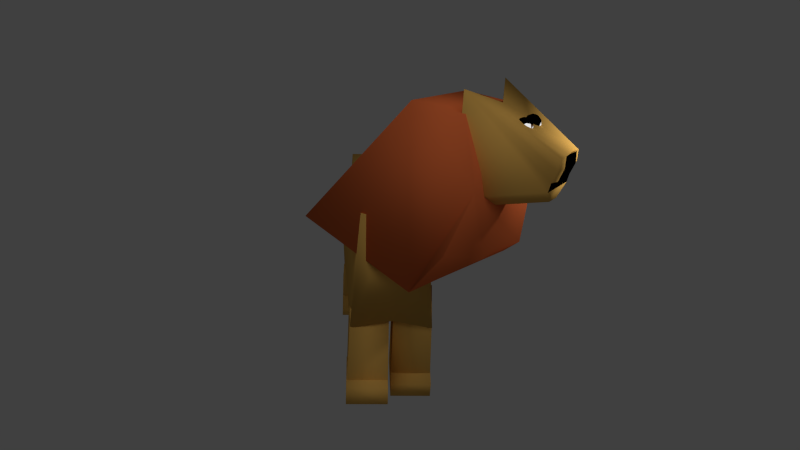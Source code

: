 # Source: liontestNew.blend  (saved by Blender 2.75.0; exported with 4.5.12 LTS)
import bpy
from mathutils import Matrix  # noqa: F401  (used for matrix-valued properties, if any)

bpy.ops.wm.read_factory_settings(use_empty=True)
scene = bpy.context.scene
scene.name = 'Scene'

# ---- collections
col_collection_1 = bpy.data.collections.new('Collection 1'); scene.collection.children.link(col_collection_1)

# ---- materials (node trees are filled in below, after node groups)
mat_material = bpy.data.materials.new('Material')
mat_material.alpha_threshold = 0.0
mat_material.roughness = 0.5
mat_material_001 = bpy.data.materials.new('Material.001')
mat_material_001.alpha_threshold = 0.0
mat_material_001.roughness = 0.5
mat_material_002 = bpy.data.materials.new('Material.002')
mat_material_002.alpha_threshold = 0.0
mat_material_002.roughness = 0.5
mat_material_003 = bpy.data.materials.new('Material.003')
mat_material_003.alpha_threshold = 0.0
mat_material_003.roughness = 0.5
mat_material_005 = bpy.data.materials.new('Material.005')
mat_material_005.alpha_threshold = 0.0
mat_material_005.roughness = 0.5

# ---- material node trees
mat_material.use_nodes = True; mat_material.node_tree.nodes.clear()
_N = mat_material.node_tree.nodes; _L = mat_material.node_tree.links
n0 = _N.new('ShaderNodeOutputMaterial'); n0.name = 'Material Output'; n0.location = (300, 300)
n1 = _N.new('ShaderNodeEmission'); n1.name = 'Emission'; n1.location = (10, 300)
n1.inputs[0].default_value = (0.8, 0.8, 0.8, 1.0)
_L.new(n1.outputs[0], n0.inputs[0])
n0.is_active_output = True
mat_material_001.use_nodes = True; mat_material_001.node_tree.nodes.clear()
_N = mat_material_001.node_tree.nodes; _L = mat_material_001.node_tree.links
n0 = _N.new('ShaderNodeOutputMaterial'); n0.name = 'Material Output'; n0.location = (300, 300)
n1 = _N.new('ShaderNodeBsdfDiffuse'); n1.name = 'Diffuse BSDF'; n1.location = (10, 300)
n1.inputs[0].default_value = (0.8, 0.4524, 0.1036, 1.0)
_L.new(n1.outputs[0], n0.inputs[0])
n0.is_active_output = True
mat_material_002.use_nodes = True; mat_material_002.node_tree.nodes.clear()
_N = mat_material_002.node_tree.nodes; _L = mat_material_002.node_tree.links
n0 = _N.new('ShaderNodeOutputMaterial'); n0.name = 'Material Output'; n0.location = (300, 300)
n1 = _N.new('ShaderNodeBsdfDiffuse'); n1.name = 'Diffuse BSDF'; n1.location = (10, 300)
n1.inputs[0].default_value = (0.8, 0.1664, 0.04898, 1.0)
_L.new(n1.outputs[0], n0.inputs[0])
n0.is_active_output = True
mat_material_003.use_nodes = True; mat_material_003.node_tree.nodes.clear()
_N = mat_material_003.node_tree.nodes; _L = mat_material_003.node_tree.links
n0 = _N.new('ShaderNodeOutputMaterial'); n0.name = 'Material Output'; n0.location = (300, 300)
n1 = _N.new('ShaderNodeBsdfDiffuse'); n1.name = 'Diffuse BSDF'; n1.location = (10, 300)
n1.inputs[0].default_value = (0.0, 0.0, 0.0, 1.0)
_L.new(n1.outputs[0], n0.inputs[0])
n0.is_active_output = True
mat_material_005.use_nodes = True; mat_material_005.node_tree.nodes.clear()
_N = mat_material_005.node_tree.nodes; _L = mat_material_005.node_tree.links
n0 = _N.new('ShaderNodeOutputMaterial'); n0.name = 'Material Output'; n0.location = (300, 300)
n1 = _N.new('ShaderNodeBsdfDiffuse'); n1.name = 'Diffuse BSDF'; n1.location = (10, 300)
n1.inputs[0].default_value = (0.1789, 0.09196, 0.03722, 1.0)
_L.new(n1.outputs[0], n0.inputs[0])
n0.is_active_output = True

# ---- world
world_world = bpy.data.worlds.new('World'); scene.world = world_world
world_world.color = (0.05088, 0.05088, 0.05088)
world_world.use_sun_shadow = False
world_world.sun_shadow_jitter_overblur = 0.0
world_world.cycles.sampling_method = 'MANUAL'
world_world.cycles.sample_map_resolution = 256

# ---- cameras
cam_camera = bpy.data.cameras.new('Camera')
cam_camera.clip_end = 100.0
cam_camera.lens = 33.05
cam_camera.sensor_width = 32.0
cam_camera.sensor_height = 18.0
cam_camera.ortho_scale = 7.314
cam_camera.dof.focus_distance = 0.0

# ---- lights
light_lamp = bpy.data.lights.new('Lamp', 'POINT')
light_lamp.transmission_factor = 0.0
light_lamp.cutoff_distance = 30.0
light_lamp.energy = 100.0
light_lamp.shadow_buffer_clip_start = 1.001
light_lamp.shadow_soft_size = 0.1
light_lamp.shadow_maximum_resolution = 0.006
light_lamp.use_absolute_resolution = True
light_lamp.cycles.use_multiple_importance_sampling = False

# ---- meshes
me_plane = bpy.data.meshes.new('Plane')
me_plane.from_pydata([(-1.0, -1.0, 0.0), (1.0, -1.0, 0.0), (-1.0, 1.0, 0.0), (1.0, 1.0, 0.0)], [], [(0, 1, 3, 2)])
me_plane.polygons.foreach_set('use_smooth', [True] * 1)
me_plane.materials.append(mat_material)
me_plane.use_remesh_preserve_volume = False
me_plane.use_remesh_preserve_attributes = False
me_plane.use_mirror_vertex_groups = False
me_plane.update()
me_cube = bpy.data.meshes.new('Cube')
me_cube.from_pydata([(0.9937, 0.6541, -0.9176), (1.0, -0.6496, -0.9176), (-0.851, -0.7626, -1.357), (-0.899, 0.8184, -1.098), (0.9677, 0.526, 0.9386), (0.9677, -0.5093, 0.9386), (-0.9998, -0.6436, 0.9884), (-0.9998, 0.7724, 0.9971), (1.0, 0.001484, -0.7921), (0.3599, 0.7326, -0.8353), (0.3599, -0.6933, -0.8353), (-0.8926, 0.006604, -1.058), (0.3599, 0.01623, -0.8353), (-0.2867, 0.8261, -0.3151), (-0.2854, -0.7873, -0.4034), (-0.8946, 0.5066, -0.977), (-0.8588, -0.4304, -1.332), (-0.2854, 0.006965, -0.4034), (0.3599, 0.5162, -0.8353), (0.3599, -0.4838, -0.8353), (-0.2859, 0.507, -0.3753), (-0.2854, -0.493, -0.4034), (0.9677, 0.008317, 0.9386), (-0.01604, 0.6492, 0.9679), (-0.01604, -0.5765, 0.9635), (-0.9998, 0.0644, 0.9928), (-0.01604, 0.03636, 0.9657)], [], [(21, 14, 2, 16), (26, 25, 6, 24), (0, 4, 22, 5, 1, 8), (1, 5, 24, 6, 2, 14, 10), (2, 6, 25, 7, 3, 15, 11, 16), (4, 0, 9, 13, 3, 7, 23), (20, 17, 11, 15), (0, 8, 12, 18, 9), (8, 1, 10, 19, 12), (13, 20, 15, 3), (9, 18, 20, 13), (18, 12, 17, 20), (17, 21, 16, 11), (12, 19, 21, 17), (19, 10, 14, 21), (22, 26, 24, 5), (4, 23, 26, 22), (23, 7, 25, 26)])
me_cube.polygons.foreach_set('use_smooth', [True] * 18)
me_cube.materials.append(mat_material_001)
me_cube.use_remesh_preserve_volume = False
me_cube.use_remesh_preserve_attributes = False
me_cube.use_mirror_vertex_groups = False
me_cube.update()
me_cube_005 = bpy.data.meshes.new('Cube.005')
me_cube_005.from_pydata([(-0.7212, -0.6756, 1.001), (-0.7212, 0.675, 1.001), (-2.305, 0.875, -1.0), (-2.305, -0.8189, -1.0), (0.08673, -0.6756, 1.001), (-0.3942, -0.7577, -1.511), (0.1674, -0.9177, -0.7668), (0.4301, -0.7951, 0.1158), (0.0893, -0.3378, 0.9978), (0.1003, -0.004851, 1.0), (0.08917, 0.3375, 0.9976), (0.08673, 0.675, 1.001), (0.4196, 0.8274, 0.1137), (0.1674, 1.0, -0.7668), (-0.3942, 0.7889, -1.511), (-0.3942, 0.0, -1.511), (0.5503, 0.0, -0.7668), (0.5194, -0.5, -0.7668), (0.5194, 0.5, -0.7668)], [], [(0, 1, 2, 3), (4, 0, 3, 5, 6, 7), (4, 8, 9, 10, 11, 1, 0), (3, 2, 14, 15, 5), (16, 17, 6, 5, 15), (13, 18, 16, 15, 14), (7, 6, 17, 16, 18, 13, 12, 11, 10, 9, 8, 4), (14, 2, 13), (2, 1, 11, 12, 13)])
me_cube_005.polygons.foreach_set('use_smooth', [True] * 9)
me_cube_005.materials.append(mat_material_002)
me_cube_005.use_remesh_preserve_volume = False
me_cube_005.use_remesh_preserve_attributes = False
me_cube_005.use_mirror_vertex_groups = False
me_cube_005.update()
me_cube_011 = bpy.data.meshes.new('Cube.011')
me_cube_011.from_pydata([(-3.413, -1.844, -2.074), (-4.363, -1.844, 2.148), (-3.413, 1.844, -2.074), (-4.363, 1.844, 2.165), (-0.2061, -1.0, -0.559), (-0.2061, -1.0, 0.8574), (-0.2061, 1.0, -0.559), (-0.2061, 1.0, 0.8574), (-0.2061, 1.0, -0.1426), (-0.2061, 0.0, 0.8574), (-0.2061, -1.0, -0.1426), (-0.2061, 0.0, -0.559), (-0.2061, 0.0, -0.1426), (-0.1331, -0.5515, 0.9089), (-0.1331, 1.051, 0.4088), (-0.1331, 0.5515, 0.9089), (-0.1331, -1.051, 0.4088), (-0.1062, 0.0, 0.4344), (-0.1062, 0.577, -0.1426), (-0.1062, -0.577, -0.1426), (-0.02061, -0.5972, 0.4515), (-0.02061, 0.5972, 0.4515), (-0.2061, -1.0, -0.559), (-0.2061, 1.0, -0.559), (-0.2061, 0.0, -0.559), (-2.194, 0.6754, -2.096), (-2.194, -0.6754, -2.096), (-0.2101, 0.3664, -1.112), (-0.2101, 0.0, -1.112), (-0.2101, -0.3664, -1.112), (-3.413, 0.0, 1.701)], [], [(1, 30, 3, 2, 0), (3, 7, 14, 8, 6, 2), (12, 19, 10, 4, 11), (5, 1, 0, 4, 10, 16), (0, 2, 25, 26), (5, 13, 9, 15, 7, 3, 30, 1), (8, 18, 12, 11, 6), (21, 17, 12, 18), (20, 16, 10, 19), (17, 20, 19, 12), (9, 13, 20, 17), (13, 5, 16, 20), (14, 21, 18, 8), (7, 15, 21, 14), (15, 9, 17, 21), (4, 11, 24, 22), (6, 11, 24, 23), (26, 25, 27, 28, 29), (2, 6, 27, 25), (11, 4, 29, 28), (4, 0, 26, 29), (6, 11, 28, 27)])
me_cube_011.polygons.foreach_set('use_smooth', [True] * 22)
me_cube_011.polygons.foreach_set('material_index', [0, 0, 1, 0, 0, 0, 1, 1, 0, 1, 1, 0, 0, 0, 1, 1, 0, 0, 0, 0, 0, 0])
me_cube_011.materials.append(mat_material_001)
me_cube_011.materials.append(mat_material_003)
me_cube_011.use_remesh_preserve_volume = False
me_cube_011.use_remesh_preserve_attributes = False
me_cube_011.use_mirror_vertex_groups = False
me_cube_011.update()
me_icosphere_001 = bpy.data.meshes.new('Icosphere.001')
me_icosphere_001.from_pydata([(0.0, 0.0, -1.0), (0.7236, -0.5257, -0.4472), (-0.2764, -0.8506, -0.4472), (-0.8944, 0.0, -0.4472), (-0.2764, 0.8506, -0.4472), (0.7236, 0.5257, -0.4472), (0.2764, -0.8506, 0.4472), (-0.7236, -0.5257, 0.4472), (-0.7236, 0.5257, 0.4472), (0.2764, 0.8506, 0.4472), (0.8944, 0.0, 0.4472), (0.0, 0.0, 1.0), (-0.1625, -0.5, -0.8507), (0.4253, -0.309, -0.8507), (0.2629, -0.809, -0.5257), (0.8506, 0.0, -0.5257), (0.4253, 0.309, -0.8507), (-0.5257, 0.0, -0.8507), (-0.6882, -0.5, -0.5257), (-0.1625, 0.5, -0.8507), (-0.6882, 0.5, -0.5257), (0.2629, 0.809, -0.5257), (0.9511, -0.309, 0.0), (0.9511, 0.309, 0.0), (0.0, -1.0, 0.0), (0.5878, -0.809, 0.0), (-0.9511, -0.309, 0.0), (-0.5878, -0.809, 0.0), (-0.5878, 0.809, 0.0), (-0.9511, 0.309, 0.0), (0.5878, 0.809, 0.0), (0.0, 1.0, 0.0), (0.6882, -0.5, 0.5257), (-0.2629, -0.809, 0.5257), (-0.8506, 0.0, 0.5257), (-0.2629, 0.809, 0.5257), (0.6882, 0.5, 0.5257), (0.1625, -0.5, 0.8507), (0.5257, 0.0, 0.8507), (-0.4253, -0.309, 0.8507), (-0.4253, 0.309, 0.8507), (0.1625, 0.5, 0.8507)], [], [(0, 13, 12), (1, 13, 15), (0, 12, 17), (0, 17, 19), (0, 19, 16), (1, 15, 22), (2, 14, 24), (3, 18, 26), (4, 20, 28), (5, 21, 30), (1, 22, 25), (2, 24, 27), (3, 26, 29), (4, 28, 31), (5, 30, 23), (6, 32, 37), (7, 33, 39), (8, 34, 40), (9, 35, 41), (10, 36, 38), (38, 41, 11), (38, 36, 41), (36, 9, 41), (41, 40, 11), (41, 35, 40), (35, 8, 40), (40, 39, 11), (40, 34, 39), (34, 7, 39), (39, 37, 11), (39, 33, 37), (33, 6, 37), (37, 38, 11), (37, 32, 38), (32, 10, 38), (23, 36, 10), (23, 30, 36), (30, 9, 36), (31, 35, 9), (31, 28, 35), (28, 8, 35), (29, 34, 8), (29, 26, 34), (26, 7, 34), (27, 33, 7), (27, 24, 33), (24, 6, 33), (25, 32, 6), (25, 22, 32), (22, 10, 32), (30, 31, 9), (30, 21, 31), (21, 4, 31), (28, 29, 8), (28, 20, 29), (20, 3, 29), (26, 27, 7), (26, 18, 27), (18, 2, 27), (24, 25, 6), (24, 14, 25), (14, 1, 25), (22, 23, 10), (22, 15, 23), (15, 5, 23), (16, 21, 5), (16, 19, 21), (19, 4, 21), (19, 20, 4), (19, 17, 20), (17, 3, 20), (17, 18, 3), (17, 12, 18), (12, 2, 18), (15, 16, 5), (15, 13, 16), (13, 0, 16), (12, 14, 2), (12, 13, 14), (13, 1, 14)])
me_icosphere_001.polygons.foreach_set('use_smooth', [True] * 80)
me_icosphere_001.polygons.foreach_set('material_index', [0, 0, 0, 0, 0, 0, 0, 0, 0, 0, 0, 0, 0, 0, 0, 1, 1, 1, 1, 1, 1, 1, 1, 1, 1, 1, 1, 1, 1, 1, 1, 1, 1, 1, 1, 2, 0, 0, 1, 1, 1, 1, 1, 1, 1, 1, 1, 1, 1, 1, 0, 0, 0, 0, 0, 0, 0, 0, 0, 1, 0, 0, 0, 0, 0, 0, 0, 0, 0, 0, 0, 0, 0, 0, 0, 0, 0, 0, 0, 0])
me_icosphere_001.materials.append(mat_material)
me_icosphere_001.materials.append(mat_material_003)
me_icosphere_001.materials.append(mat_material_005)
me_icosphere_001.use_remesh_preserve_volume = False
me_icosphere_001.use_remesh_preserve_attributes = False
me_icosphere_001.use_mirror_vertex_groups = False
me_icosphere_001.update()
me_icosphere_002 = bpy.data.meshes.new('Icosphere.002')
me_icosphere_002.from_pydata([(-0.01501, -0.1788, -0.9838), (-0.2318, -0.931, -0.2819), (-0.8994, -0.1301, -0.4172), (-0.3334, 0.7401, -0.584), (0.6841, 0.477, -0.5517), (0.7469, -0.5558, -0.365), (-0.6841, -0.477, 0.5517), (-0.7469, 0.5558, 0.365), (0.2318, 0.931, 0.2819), (0.8994, 0.1301, 0.4172), (0.3334, -0.7401, 0.584), (0.01501, 0.1788, 0.9838), (-0.5375, -0.1816, -0.8235), (-0.1451, -0.6523, -0.7439), (-0.6649, -0.6237, -0.4109), (0.3028, -0.8739, -0.3802), (0.4302, -0.4318, -0.7928), (-0.2048, 0.3299, -0.9215), (-0.7246, 0.3586, -0.5885), (0.3933, 0.1753, -0.9025), (0.2062, 0.7154, -0.6676), (0.8411, -0.04629, -0.5388), (0.05972, -0.9823, 0.1776), (0.635, -0.7617, 0.1287), (-0.9308, -0.3569, 0.07906), (-0.5384, -0.8277, 0.1586), (-0.635, 0.7617, -0.1287), (-0.9677, 0.2502, -0.03071), (0.5384, 0.8277, -0.1586), (-0.05972, 0.9823, -0.1776), (0.9677, -0.2502, 0.03071), (0.9308, 0.3569, -0.07906), (-0.2062, -0.7154, 0.6676), (-0.8411, 0.04629, 0.5388), (-0.3028, 0.8739, 0.3802), (0.6649, 0.6237, 0.4109), (0.7246, -0.3586, 0.5885), (-0.3933, -0.1753, 0.9025), (0.2048, -0.3299, 0.9215), (-0.4302, 0.4318, 0.7928), (0.1451, 0.6523, 0.7439), (0.5375, 0.1816, 0.8235)], [], [(0, 13, 12), (1, 13, 15), (0, 12, 17), (0, 17, 19), (0, 19, 16), (1, 15, 22), (2, 14, 24), (3, 18, 26), (4, 20, 28), (5, 21, 30), (1, 22, 25), (2, 24, 27), (3, 26, 29), (4, 28, 31), (5, 30, 23), (6, 32, 37), (7, 33, 39), (8, 34, 40), (9, 35, 41), (10, 36, 38), (38, 41, 11), (38, 36, 41), (36, 9, 41), (41, 40, 11), (41, 35, 40), (35, 8, 40), (40, 39, 11), (40, 34, 39), (34, 7, 39), (39, 37, 11), (39, 33, 37), (33, 6, 37), (37, 38, 11), (37, 32, 38), (32, 10, 38), (23, 36, 10), (23, 30, 36), (30, 9, 36), (31, 35, 9), (31, 28, 35), (28, 8, 35), (29, 34, 8), (29, 26, 34), (26, 7, 34), (27, 33, 7), (27, 24, 33), (24, 6, 33), (25, 32, 6), (25, 22, 32), (22, 10, 32), (30, 31, 9), (30, 21, 31), (21, 4, 31), (28, 29, 8), (28, 20, 29), (20, 3, 29), (26, 27, 7), (26, 18, 27), (18, 2, 27), (24, 25, 6), (24, 14, 25), (14, 1, 25), (22, 23, 10), (22, 15, 23), (15, 5, 23), (16, 21, 5), (16, 19, 21), (19, 4, 21), (19, 20, 4), (19, 17, 20), (17, 3, 20), (17, 18, 3), (17, 12, 18), (12, 2, 18), (15, 16, 5), (15, 13, 16), (13, 0, 16), (12, 14, 2), (12, 13, 14), (13, 1, 14)])
me_icosphere_002.polygons.foreach_set('use_smooth', [True] * 80)
me_icosphere_002.polygons.foreach_set('material_index', [0, 0, 0, 0, 0, 0, 0, 0, 0, 0, 0, 0, 0, 0, 0, 1, 1, 1, 1, 1, 1, 1, 1, 1, 1, 1, 1, 1, 1, 1, 1, 1, 1, 1, 1, 0, 0, 2, 1, 1, 1, 1, 1, 1, 1, 1, 1, 1, 1, 1, 0, 0, 0, 0, 0, 0, 1, 0, 0, 1, 0, 0, 0, 0, 0, 0, 0, 0, 0, 0, 0, 0, 0, 0, 0, 0, 0, 0, 0, 0])
me_icosphere_002.materials.append(mat_material)
me_icosphere_002.materials.append(mat_material_003)
me_icosphere_002.materials.append(mat_material_005)
me_icosphere_002.use_remesh_preserve_volume = False
me_icosphere_002.use_remesh_preserve_attributes = False
me_icosphere_002.use_mirror_vertex_groups = False
me_icosphere_002.update()
me_cube_007 = bpy.data.meshes.new('Cube.007')
me_cube_007.from_pydata([(0.317, -1.0, -0.9052), (-1.0, -1.0, 1.0), (0.317, 1.0, -0.9052), (-1.0, 1.0, 1.0), (2.57, -1.0, -0.88), (1.0, -1.0, 1.0), (2.57, 1.0, -0.88), (1.0, 1.0, 1.0), (-1.932, -1.0, 0.4867), (-1.0, 0.0, 1.0), (-1.932, 1.0, 0.4867), (0.317, 0.0, -0.9052), (0.0, 1.0, 1.0), (0.06817, 1.0, 0.4867), (1.57, 1.0, -0.88), (1.0, 0.0, 1.0), (0.06817, -1.0, 0.4867), (2.57, 0.0, -0.88), (0.0, -1.0, 1.0), (1.57, -1.0, -0.88), (0.0, 0.0, 1.0), (1.57, 0.0, -0.88), (-0.9318, -1.0, 0.4867), (0.06817, 0.0, 0.4867), (-0.9318, 1.0, 0.4867), (-1.932, 0.0, 0.4867), (0.5701, 1.0, -0.38), (0.317, -0.5, -0.9052), (2.57, 1.0, -0.38), (1.07, 1.0, -0.88), (2.57, -1.0, -0.38), (2.57, 0.5, -0.88), (2.07, -1.0, -0.88), (0.5701, -1.0, -0.38), (0.317, 0.5, -0.9052), (2.07, 1.0, -0.88), (2.57, -0.5, -0.88), (1.07, -1.0, -0.88), (1.57, -1.0, -0.38), (-0.4318, -1.0, 0.4867), (-1.432, -1.0, 0.4867), (2.57, 0.0, -0.38), (0.06817, 0.5, 0.4867), (0.06817, -0.5, 0.4867), (1.57, 1.0, -0.38), (-1.432, 1.0, 0.4867), (-0.4318, 1.0, 0.4867), (0.5701, 0.0, -0.38), (-1.932, -0.5, 0.4867), (-1.932, 0.5, 0.4867), (0.5701, -0.5, -0.38), (1.07, 1.0, -0.38), (2.57, 0.5, -0.38), (2.07, -1.0, -0.38), (1.07, -1.0, -0.38), (2.57, -0.5, -0.38), (2.07, 1.0, -0.38), (0.5701, 0.5, -0.38)], [], [(57, 26, 2, 34), (56, 28, 6, 35), (55, 30, 4, 36), (54, 33, 0, 37), (31, 35, 6), (20, 12, 3, 9), (18, 20, 9, 1), (5, 15, 20, 18), (15, 7, 12, 20), (32, 36, 4), (27, 11, 21, 19, 37), (34, 2, 29), (53, 38, 19, 32), (5, 18, 22, 39, 16), (18, 1, 8, 40, 22), (52, 41, 17, 31), (7, 15, 23, 42, 13), (15, 5, 16, 43, 23), (51, 44, 14, 29), (3, 12, 24, 45, 10), (12, 7, 13, 46, 24), (50, 47, 11, 27), (1, 9, 25, 48, 8), (9, 3, 10, 49, 25), (33, 50, 27, 0), (8, 48, 50, 33), (48, 25, 47, 50), (26, 51, 29, 2), (10, 45, 51, 26), (45, 24, 44, 51), (28, 52, 31, 6), (13, 42, 52, 28), (42, 23, 41, 52), (30, 53, 32, 4), (16, 39, 53, 30), (39, 22, 38, 53), (11, 34, 29, 14, 21), (0, 27, 37), (19, 21, 17, 36, 32), (21, 14, 35, 31, 17), (38, 54, 37, 19), (22, 40, 54, 38), (40, 8, 33, 54), (41, 55, 36, 17), (23, 43, 55, 41), (43, 16, 30, 55), (44, 56, 35, 14), (24, 46, 56, 44), (46, 13, 28, 56), (47, 57, 34, 11), (25, 49, 57, 47), (49, 10, 26, 57)])
me_cube_007.polygons.foreach_set('use_smooth', [True] * 52)
me_cube_007.polygons.foreach_set('material_index', [1, 1, 1, 1, 1, 0, 0, 0, 0, 1, 1, 1, 1, 0, 0, 1, 0, 0, 1, 0, 0, 1, 0, 0, 1, 0, 0, 1, 0, 0, 1, 0, 0, 1, 0, 0, 1, 1, 1, 1, 1, 0, 0, 1, 0, 0, 1, 0, 0, 1, 0, 0])
me_cube_007.materials.append(mat_material_001)
me_cube_007.materials.append(mat_material_002)
me_cube_007.use_remesh_preserve_volume = False
me_cube_007.use_remesh_preserve_attributes = False
me_cube_007.use_mirror_vertex_groups = False
me_cube_007.update()
me_cube_004 = bpy.data.meshes.new('Cube.004')
me_cube_004.from_pydata([(-1.0, -1.0, -1.0), (-1.051, -1.0, 0.5076), (-1.0, 1.0, -1.0), (-1.047, 0.9569, 0.5481), (1.0, -1.0, -1.0), (0.8405, -1.0, 0.401), (1.0, 1.0, -1.0), (0.925, 0.8491, 0.3347)], [], [(1, 3, 2, 0), (3, 7, 6, 2), (7, 5, 4, 6), (5, 1, 0, 4), (0, 2, 6, 4), (5, 7, 3, 1)])
me_cube_004.polygons.foreach_set('use_smooth', [True] * 6)
me_cube_004.materials.append(mat_material_001)
me_cube_004.use_remesh_preserve_volume = False
me_cube_004.use_remesh_preserve_attributes = False
me_cube_004.use_mirror_vertex_groups = False
me_cube_004.update()
me_cube_010 = bpy.data.meshes.new('Cube.010')
me_cube_010.from_pydata([(-2.83, -1.012, -1.0), (-2.83, -1.012, 1.0), (-2.83, 1.261, -1.0), (-2.83, 1.261, 1.0), (-0.03668, -1.012, -1.0), (-0.03668, -1.012, -0.07972), (-0.03668, 1.261, -1.0), (-0.03668, 1.261, -0.07972)], [], [(1, 3, 2, 0), (3, 7, 6, 2), (7, 5, 4, 6), (5, 1, 0, 4), (0, 2, 6, 4), (5, 7, 3, 1)])
me_cube_010.polygons.foreach_set('use_smooth', [True] * 6)
me_cube_010.materials.append(mat_material_001)
me_cube_010.use_remesh_preserve_volume = False
me_cube_010.use_remesh_preserve_attributes = False
me_cube_010.use_mirror_vertex_groups = False
me_cube_010.update()
me_cube_003 = bpy.data.meshes.new('Cube.003')
me_cube_003.from_pydata([(-1.0, -1.0, -1.0), (-1.064, -0.9243, 0.3818), (-1.0, 1.0, -1.0), (-1.058, 1.0, 0.4418), (1.0, -1.0, -1.0), (0.9557, -0.8282, 0.3816), (1.0, 1.0, -1.0), (0.8593, 1.0, 0.586)], [], [(1, 3, 2, 0), (3, 7, 6, 2), (7, 5, 4, 6), (5, 1, 0, 4), (0, 2, 6, 4), (5, 7, 3, 1)])
me_cube_003.polygons.foreach_set('use_smooth', [True] * 6)
me_cube_003.materials.append(mat_material_001)
me_cube_003.use_remesh_preserve_volume = False
me_cube_003.use_remesh_preserve_attributes = False
me_cube_003.use_mirror_vertex_groups = False
me_cube_003.update()
me_cube_009 = bpy.data.meshes.new('Cube.009')
me_cube_009.from_pydata([(-2.83, -1.012, -1.0), (-2.83, -1.012, 1.0), (-2.83, 1.261, -1.0), (-2.83, 1.261, 1.0), (-0.03668, -1.012, -1.0), (-0.03668, -1.012, -0.07972), (-0.03668, 1.261, -1.0), (-0.03668, 1.261, -0.07972)], [], [(1, 3, 2, 0), (3, 7, 6, 2), (7, 5, 4, 6), (5, 1, 0, 4), (0, 2, 6, 4), (5, 7, 3, 1)])
me_cube_009.polygons.foreach_set('use_smooth', [True] * 6)
me_cube_009.materials.append(mat_material_001)
me_cube_009.use_remesh_preserve_volume = False
me_cube_009.use_remesh_preserve_attributes = False
me_cube_009.use_mirror_vertex_groups = False
me_cube_009.update()
me_cube_002 = bpy.data.meshes.new('Cube.002')
me_cube_002.from_pydata([(-1.0, -1.0, -1.0), (-0.7237, -0.8035, 0.988), (-1.0, 1.0, -1.0), (-0.8143, 1.0, 0.9919), (1.0, -1.0, -1.0), (1.32, -0.8248, 0.9861), (1.0, 1.0, -1.0), (1.32, 1.0, 0.9861)], [], [(1, 3, 2, 0), (3, 7, 6, 2), (7, 5, 4, 6), (5, 1, 0, 4), (0, 2, 6, 4), (5, 7, 3, 1)])
me_cube_002.polygons.foreach_set('use_smooth', [True] * 6)
me_cube_002.materials.append(mat_material_001)
me_cube_002.use_remesh_preserve_volume = False
me_cube_002.use_remesh_preserve_attributes = False
me_cube_002.use_mirror_vertex_groups = False
me_cube_002.update()
me_cube_006 = bpy.data.meshes.new('Cube.006')
me_cube_006.from_pydata([(-2.83, -1.012, -1.0), (-2.83, -1.012, 1.0), (-2.83, 1.261, -1.0), (-2.83, 1.261, 1.0), (0.3134, -1.012, -1.0), (0.3134, -1.012, -0.07972), (0.3134, 1.261, -1.0), (0.3134, 1.261, -0.07972)], [], [(1, 3, 2, 0), (3, 7, 6, 2), (7, 5, 4, 6), (5, 1, 0, 4), (0, 2, 6, 4), (5, 7, 3, 1)])
me_cube_006.polygons.foreach_set('use_smooth', [True] * 6)
me_cube_006.materials.append(mat_material_001)
me_cube_006.use_remesh_preserve_volume = False
me_cube_006.use_remesh_preserve_attributes = False
me_cube_006.use_mirror_vertex_groups = False
me_cube_006.update()
me_cube_001 = bpy.data.meshes.new('Cube.001')
me_cube_001.from_pydata([(-1.0, -1.0, -1.0), (-0.8376, -1.0, 1.027), (-1.0, 1.0, -1.0), (-0.9439, 0.86, 1.009), (0.6952, -1.0, -0.9912), (1.0, -1.0, 1.0), (0.6952, 1.0, -0.9912), (1.0, 0.7376, 1.0)], [], [(1, 3, 2, 0), (3, 7, 6, 2), (7, 5, 4, 6), (5, 1, 0, 4), (0, 2, 6, 4), (5, 7, 3, 1)])
me_cube_001.polygons.foreach_set('use_smooth', [True] * 6)
me_cube_001.materials.append(mat_material_001)
me_cube_001.use_remesh_preserve_volume = False
me_cube_001.use_remesh_preserve_attributes = False
me_cube_001.use_mirror_vertex_groups = False
me_cube_001.update()
me_cube_008 = bpy.data.meshes.new('Cube.008')
me_cube_008.from_pydata([(-0.956, -1.0, -1.127), (-1.0, -1.0, 1.0), (-0.956, 1.0, -1.127), (-1.0, 1.0, 1.0), (0.7486, -1.0, -1.087), (1.012, -1.0, -0.04317), (0.7486, 1.0, -1.087), (1.012, 1.0, -0.04317)], [], [(1, 3, 2, 0), (3, 7, 6, 2), (7, 5, 4, 6), (5, 1, 0, 4), (0, 2, 6, 4), (5, 7, 3, 1)])
me_cube_008.polygons.foreach_set('use_smooth', [True] * 6)
me_cube_008.materials.append(mat_material_001)
me_cube_008.use_remesh_preserve_volume = False
me_cube_008.use_remesh_preserve_attributes = False
me_cube_008.use_mirror_vertex_groups = False
me_cube_008.update()

# ---- objects
ob_plane = bpy.data.objects.new('Plane', me_plane)
ob_body = bpy.data.objects.new('body', me_cube)
ob_head = bpy.data.objects.new('head', me_cube_005)
ob_schnauze = bpy.data.objects.new('schnauze', me_cube_011)
ob_icosphere_001 = bpy.data.objects.new('Icosphere.001', me_icosphere_001)
ob_icosphere_000 = bpy.data.objects.new('Icosphere.000', me_icosphere_002)
ob_schwanz = bpy.data.objects.new('schwanz', me_cube_007)
ob_bein_lv = bpy.data.objects.new('bein-lv-', me_cube_004)
ob_pfote_lv = bpy.data.objects.new('pfote-lv-', me_cube_010)
ob_bein_rv = bpy.data.objects.new('bein-rv-', me_cube_003)
ob_pfote_rv = bpy.data.objects.new('pfote-rv-', me_cube_009)
ob_bein_rh = bpy.data.objects.new('bein-rh-', me_cube_002)
ob_pfote_rh = bpy.data.objects.new('pfote-rh-', me_cube_006)
ob_bein_lh = bpy.data.objects.new('bein-lh-', me_cube_001)
ob_pfote_lh = bpy.data.objects.new('pfote-lh-', me_cube_008)
ob_lamp = bpy.data.objects.new('Lamp', light_lamp)
ob_camera = bpy.data.objects.new('Camera', cam_camera)

# ---- transforms, parenting, visibility, modifiers, constraints
ob_plane.location = (10.06, 0.05818, 13.37)
ob_plane.rotation_euler = (0.0, 0.3644, 0.0)
ob_plane.scale = (4.915, 4.915, 4.915)
ob_plane.lineart.crease_threshold = 0.0
ob_body.location = (0.3007, 0.0, 3.197)
ob_body.scale = (2.914, 1.424, 1.424)
ob_body.lock_rotations_4d = False
ob_body.empty_display_type = 'ARROWS'
ob_body.lineart.crease_threshold = 0.0
ob_head.parent = ob_body
ob_head.matrix_parent_inverse = Matrix(((0.3432, 0.0, 0.0, -0.0), (0.0, 0.7024, 0.0, -0.0), (0.0, 0.0, 0.7024, -2.245), (0.0, 0.0, 0.0, 1.0)))
ob_head.location = (3.4, 1.647, 5.425)
ob_head.rotation_euler = (0.01078, 0.08905, 0.8437)
ob_head.scale = (1.611, 1.418, 1.611)
ob_head.lineart.crease_threshold = 0.0
ob_schnauze.parent = ob_head
ob_schnauze.matrix_parent_inverse = Matrix(((0.6208, 0.0, 2.98e-08, -2.187), (0.0, 0.705, 0.0, -0.0), (-1.036e-07, 0.0, 0.6208, -3.477), (0.0, 0.0, 0.0, 1.0)))
ob_schnauze.location = (5.422, 0.2203, 6.216)
ob_schnauze.rotation_euler = (-2.127e-08, 0.18, 0.1273)
ob_schnauze.scale = (0.5071, 0.5071, 0.5071)
ob_schnauze.lineart.crease_threshold = 0.0
ob_icosphere_001.parent = ob_schnauze
ob_icosphere_001.matrix_parent_inverse = Matrix(((1.972, 0.0, -2.384e-07, -11.18), (0.0, 1.972, 0.0, -0.0), (1.866e-07, 0.0, 1.972, -12.52), (0.0, 0.0, 0.0, 1.0)))
ob_icosphere_001.location = (4.572, 0.2475, 6.998)
ob_icosphere_001.scale = (0.1794, 0.1794, 0.1794)
ob_icosphere_001.lineart.crease_threshold = 0.0
ob_icosphere_000.parent = ob_schnauze
ob_icosphere_000.matrix_parent_inverse = Matrix(((1.972, 0.0, -2.384e-07, -11.18), (0.0, 1.972, 0.0, -0.0), (1.866e-07, 0.0, 1.972, -12.52), (0.0, 0.0, 0.0, 1.0)))
ob_icosphere_000.location = (4.572, -0.1655, 6.998)
ob_icosphere_000.scale = (0.1794, 0.1794, 0.1794)
ob_icosphere_000.lineart.crease_threshold = 0.0
ob_schwanz.parent = ob_body
ob_schwanz.matrix_parent_inverse = Matrix(((0.3432, 0.0, 0.0, -0.0), (0.0, 0.7024, 0.0, -0.0), (0.0, 0.0, 0.7024, -2.245), (0.0, 0.0, 0.0, 1.0)))
ob_schwanz.location = (-3.694, 0.0, 2.899)
ob_schwanz.rotation_euler = (0.0, 0.595, 0.0)
ob_schwanz.scale = (0.1924, 0.1924, 1.703)
ob_schwanz.lineart.crease_threshold = 0.0
ob_bein_lv.parent = ob_body
ob_bein_lv.matrix_parent_inverse = Matrix(((0.3432, 0.0, 0.0, -0.0), (0.0, 0.7024, 0.0, -0.0), (0.0, 0.0, 0.7024, -2.245), (0.0, 0.0, 0.0, 1.0)))
ob_bein_lv.location = (2.313, 0.5213, 1.692)
ob_bein_lv.rotation_euler = (0.0, 0.2567, 0.0)
ob_bein_lv.scale = (0.4709, 0.4709, 1.485)
ob_bein_lv.lineart.crease_threshold = 0.0
ob_pfote_lv.parent = ob_bein_lv
ob_pfote_lv.matrix_parent_inverse = Matrix(((2.122, 0.0, 0.06937, -5.97), (2.98e-08, 2.124, 1.863e-09, -1.107), (-0.02199, 0.0, 0.6729, -0.9255), (0.0, 0.0, 0.0, 1.0)))
ob_pfote_lv.location = (3.545, 0.4649, 0.365)
ob_pfote_lv.scale = (0.4099, 0.4099, 0.4099)
ob_pfote_lv.lineart.crease_threshold = 0.0
ob_bein_rv.parent = ob_body
ob_bein_rv.matrix_parent_inverse = Matrix(((0.3432, 0.0, 0.0, -0.0), (0.0, 0.7024, 0.0, -0.0), (0.0, 0.0, 0.7024, -2.245), (0.0, 0.0, 0.0, 1.0)))
ob_bein_rv.location = (2.523, -0.5202, 1.632)
ob_bein_rv.rotation_euler = (0.0, -0.277, 0.0)
ob_bein_rv.scale = (0.4709, 0.4709, 1.485)
ob_bein_rv.lineart.crease_threshold = 0.0
ob_pfote_rv.parent = ob_bein_rv
ob_pfote_rv.matrix_parent_inverse = Matrix(((2.122, 0.0, 0.06937, -5.987), (-2.98e-08, 2.124, -9.313e-10, 1.105), (-0.02199, 0.0, 0.6729, -0.9119), (0.0, 0.0, 0.0, 1.0)))
ob_pfote_rv.location = (3.545, -0.5749, 0.365)
ob_pfote_rv.scale = (0.4099, 0.4099, 0.4099)
ob_pfote_rv.lineart.crease_threshold = 0.0
ob_bein_rh.parent = ob_body
ob_bein_rh.matrix_parent_inverse = Matrix(((0.3432, 0.0, 0.0, -0.0), (0.0, 0.7024, 0.0, -0.0), (0.0, 0.0, 0.7024, -2.245), (0.0, 0.0, 0.0, 1.0)))
ob_bein_rh.location = (-2.507, -0.637, 1.595)
ob_bein_rh.rotation_euler = (-0.01917, 0.6109, 0.004104)
ob_bein_rh.scale = (0.4709, 0.4709, 1.485)
ob_bein_rh.lineart.crease_threshold = 0.0
ob_pfote_rh.parent = ob_bein_rh
ob_pfote_rh.matrix_parent_inverse = Matrix(((2.104, 0.0, 0.2881, 3.381), (-5.96e-08, 2.124, 0.0, 1.352), (-0.09132, 0.0, 0.667, -1.231), (0.0, 0.0, 0.0, 1.0)))
ob_pfote_rh.location = (-0.9132, -0.6878, 0.4024)
ob_pfote_rh.scale = (0.4099, 0.4099, 0.4099)
ob_pfote_rh.lineart.crease_threshold = 0.0
ob_bein_lh.parent = ob_body
ob_bein_lh.matrix_parent_inverse = Matrix(((0.3432, 0.0, 0.0, -0.0), (0.0, 0.7024, 0.0, -0.0), (0.0, 0.0, 0.7024, -2.245), (0.0, 0.0, 0.0, 1.0)))
ob_bein_lh.location = (-1.717, 0.7108, 1.288)
ob_bein_lh.rotation_euler = (0.0, -0.4413, 0.0)
ob_bein_lh.scale = (0.4709, 0.4709, 1.485)
ob_bein_lh.lineart.crease_threshold = 0.0
ob_pfote_lh.parent = ob_bein_lh
ob_pfote_lh.matrix_parent_inverse = Matrix(((1.885, 0.0, -0.978, 6.719), (0.0, 2.124, 1.49e-08, -1.559), (0.31, 0.0, 0.5976, -0.1134), (0.0, 0.0, 0.0, 1.0)))
ob_pfote_lh.location = (-2.744, 0.737, 0.3885)
ob_pfote_lh.rotation_euler = (0.0, 0.3321, 0.0)
ob_pfote_lh.scale = (0.2875, 0.464, 0.2875)
ob_pfote_lh.lineart.crease_threshold = 0.0
ob_lamp.location = (4.076, 4.978, 6.456)
ob_lamp.rotation_euler = (0.6503, 0.05522, 1.866)
ob_lamp.lock_rotations_4d = False
ob_lamp.empty_display_type = 'ARROWS'
ob_lamp.color = (0.0, 0.0, 0.0, 0.0)
ob_lamp.lineart.crease_threshold = 0.0
ob_camera.location = (20.28, -0.945, 9.613)
ob_camera.rotation_euler = (1.271, -0.0322, -4.765)
ob_camera.lock_rotations_4d = False
ob_camera.empty_display_type = 'ARROWS'
ob_camera.color = (0.0, 0.0, 0.0, 0.0)
ob_camera.display_type = 'WIRE'
ob_camera.lineart.crease_threshold = 0.0

# ---- collection membership
col_collection_1.objects.link(ob_plane)
col_collection_1.objects.link(ob_body)
col_collection_1.objects.link(ob_head)
col_collection_1.objects.link(ob_schnauze)
col_collection_1.objects.link(ob_icosphere_001)
col_collection_1.objects.link(ob_icosphere_000)
col_collection_1.objects.link(ob_schwanz)
col_collection_1.objects.link(ob_bein_lv)
col_collection_1.objects.link(ob_pfote_lv)
col_collection_1.objects.link(ob_bein_rv)
col_collection_1.objects.link(ob_pfote_rv)
col_collection_1.objects.link(ob_bein_rh)
col_collection_1.objects.link(ob_pfote_rh)
col_collection_1.objects.link(ob_bein_lh)
col_collection_1.objects.link(ob_pfote_lh)
col_collection_1.objects.link(ob_lamp)
col_collection_1.objects.link(ob_camera)

# ---- scene / render settings (as saved in the file)
scene.camera = ob_camera
scene.frame_start = 1; scene.frame_end = 246; scene.frame_set(210)
scene.render.engine = 'CYCLES'
scene.render.resolution_percentage = 50
scene.render.dither_intensity = 0.0
scene.cycles.use_denoising = False
scene.cycles.samples = 10
scene.cycles.sampling_pattern = 'TABULATED_SOBOL'
scene.cycles.light_sampling_threshold = 0.0
scene.cycles.use_adaptive_sampling = False
scene.cycles.use_light_tree = False
scene.cycles.blur_glossy = 0.0
scene.cycles.pixel_filter_type = 'GAUSSIAN'
scene.cycles.sample_clamp_indirect = 0.0
scene.view_settings.view_transform = 'Standard'
bpy.context.view_layer.update()
